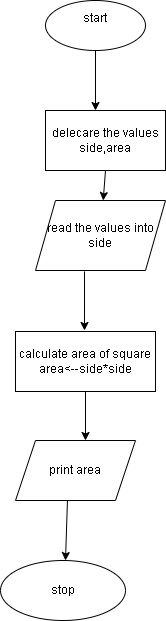

The diagram above was exported from draw.io. Its source (the exported page's mxGraphModel, read from the mxfile embedded in the PNG):
<mxGraphModel dx="515" dy="439" grid="1" gridSize="10" guides="1" tooltips="1" connect="1" arrows="1" fold="1" page="1" pageScale="1" pageWidth="850" pageHeight="1100" math="0" shadow="0">
  <root>
    <mxCell id="0" />
    <mxCell id="1" parent="0" />
    <mxCell id="kEFtYDAL-PvbQmYy-uj--1" value="start&lt;br&gt;&lt;br&gt;" style="ellipse;whiteSpace=wrap;html=1;" vertex="1" parent="1">
      <mxGeometry x="350" y="10" width="100" height="50" as="geometry" />
    </mxCell>
    <mxCell id="kEFtYDAL-PvbQmYy-uj--2" value="" style="endArrow=classic;html=1;rounded=0;" edge="1" parent="1">
      <mxGeometry width="50" height="50" relative="1" as="geometry">
        <mxPoint x="400" y="60" as="sourcePoint" />
        <mxPoint x="400" y="120" as="targetPoint" />
      </mxGeometry>
    </mxCell>
    <mxCell id="kEFtYDAL-PvbQmYy-uj--3" value="delecare the values&lt;br&gt;side,area" style="rounded=0;whiteSpace=wrap;html=1;" vertex="1" parent="1">
      <mxGeometry x="350" y="120" width="120" height="60" as="geometry" />
    </mxCell>
    <mxCell id="kEFtYDAL-PvbQmYy-uj--4" value="" style="endArrow=classic;html=1;rounded=0;exitX=0.5;exitY=1;exitDx=0;exitDy=0;" edge="1" parent="1" source="kEFtYDAL-PvbQmYy-uj--3" target="kEFtYDAL-PvbQmYy-uj--5">
      <mxGeometry width="50" height="50" relative="1" as="geometry">
        <mxPoint x="410" y="190" as="sourcePoint" />
        <mxPoint x="410" y="250" as="targetPoint" />
      </mxGeometry>
    </mxCell>
    <mxCell id="kEFtYDAL-PvbQmYy-uj--5" value="read the values into&lt;br&gt;side" style="shape=parallelogram;perimeter=parallelogramPerimeter;whiteSpace=wrap;html=1;fixedSize=1;" vertex="1" parent="1">
      <mxGeometry x="340" y="210" width="130" height="70" as="geometry" />
    </mxCell>
    <mxCell id="kEFtYDAL-PvbQmYy-uj--8" value="" style="endArrow=classic;html=1;rounded=0;exitX=0.377;exitY=1.014;exitDx=0;exitDy=0;exitPerimeter=0;" edge="1" parent="1" source="kEFtYDAL-PvbQmYy-uj--5">
      <mxGeometry width="50" height="50" relative="1" as="geometry">
        <mxPoint x="330" y="330" as="sourcePoint" />
        <mxPoint x="389" y="340" as="targetPoint" />
      </mxGeometry>
    </mxCell>
    <mxCell id="kEFtYDAL-PvbQmYy-uj--9" value="calculate area of square&lt;br&gt;area&amp;lt;--side*side" style="rounded=0;whiteSpace=wrap;html=1;" vertex="1" parent="1">
      <mxGeometry x="320" y="341" width="140" height="60" as="geometry" />
    </mxCell>
    <mxCell id="kEFtYDAL-PvbQmYy-uj--11" value="" style="endArrow=classic;html=1;rounded=0;" edge="1" parent="1">
      <mxGeometry width="50" height="50" relative="1" as="geometry">
        <mxPoint x="390" y="401" as="sourcePoint" />
        <mxPoint x="390" y="450" as="targetPoint" />
      </mxGeometry>
    </mxCell>
    <mxCell id="kEFtYDAL-PvbQmYy-uj--12" value="print area" style="shape=parallelogram;perimeter=parallelogramPerimeter;whiteSpace=wrap;html=1;fixedSize=1;" vertex="1" parent="1">
      <mxGeometry x="320" y="450" width="120" height="60" as="geometry" />
    </mxCell>
    <mxCell id="kEFtYDAL-PvbQmYy-uj--14" value="" style="endArrow=classic;html=1;rounded=0;exitX=0.433;exitY=1;exitDx=0;exitDy=0;exitPerimeter=0;" edge="1" parent="1" source="kEFtYDAL-PvbQmYy-uj--12">
      <mxGeometry width="50" height="50" relative="1" as="geometry">
        <mxPoint x="330" y="560" as="sourcePoint" />
        <mxPoint x="370" y="570" as="targetPoint" />
      </mxGeometry>
    </mxCell>
    <mxCell id="kEFtYDAL-PvbQmYy-uj--15" value="stop" style="ellipse;whiteSpace=wrap;html=1;" vertex="1" parent="1">
      <mxGeometry x="305" y="570" width="125" height="60" as="geometry" />
    </mxCell>
  </root>
</mxGraphModel>